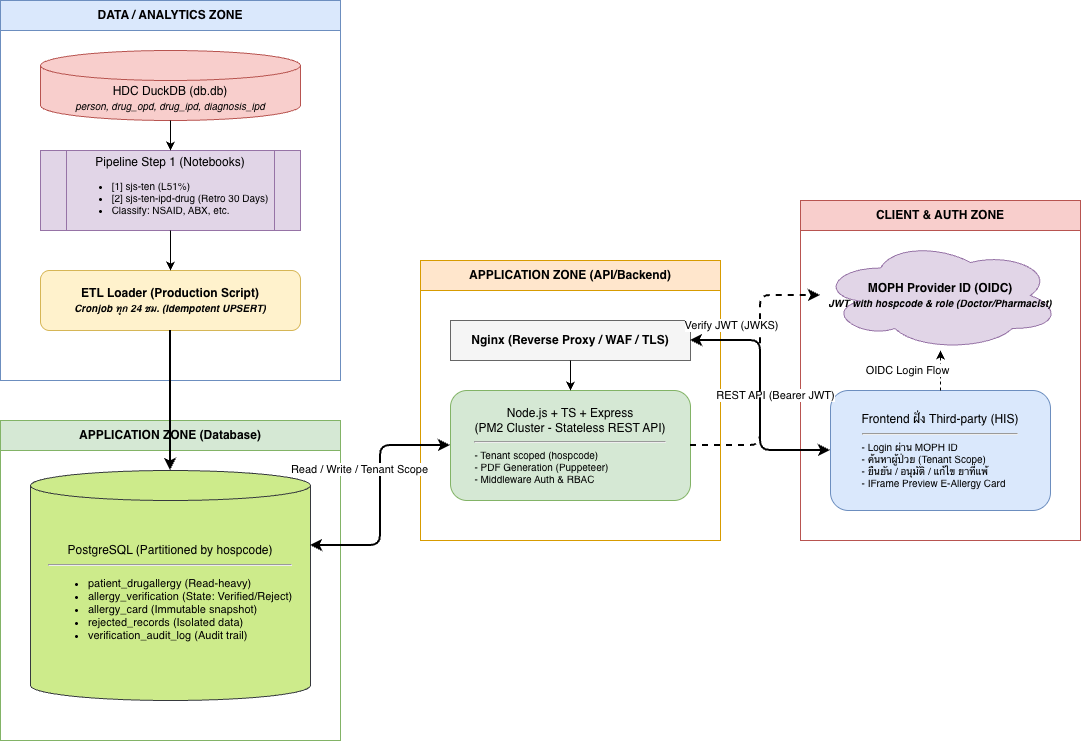

The diagram above was exported from draw.io. Its source (the exported page's mxGraphModel, read from the mxfile embedded in the PNG):
<mxGraphModel dx="1269" dy="675" grid="1" gridSize="10" guides="1" tooltips="1" connect="1" arrows="1" fold="1" page="1" pageScale="1" pageWidth="1169" pageHeight="827" background="#ffffff" math="0" shadow="0">
  <root>
    <mxCell id="0" />
    <mxCell id="1" parent="0" />
    <mxCell id="zone_data" parent="1" style="swimlane;whiteSpace=wrap;html=1;fillColor=#dae8fc;strokeColor=#6c8ebf;fontStyle=1;startSize=30;" value="DATA / ANALYTICS ZONE" vertex="1">
      <mxGeometry height="380" width="340" x="40" y="40" as="geometry" />
    </mxCell>
    <mxCell id="db_duckdb" parent="zone_data" style="shape=cylinder3;whiteSpace=wrap;html=1;boundedLbl=1;backgroundOutline=1;size=15;fillColor=#f8cecc;strokeColor=#b85450;" value="HDC DuckDB (db.db)&lt;br&gt;&lt;i style=&quot;font-size:10px;&quot;&gt;person, drug_opd, drug_ipd, diagnosis_ipd&lt;/i&gt;" vertex="1">
      <mxGeometry height="70" width="260" x="40" y="50" as="geometry" />
    </mxCell>
    <mxCell id="process_pipeline" parent="zone_data" style="shape=process;whiteSpace=wrap;html=1;backgroundOutline=1;fillColor=#e1d5e7;strokeColor=#9673a6;" value="Pipeline Step 1 (Notebooks)&lt;br&gt;&lt;ul style=&quot;text-align:left;font-size:10px;&quot;&gt;&lt;li&gt;[1] sjs-ten (L51%)&lt;/li&gt;&lt;li&gt;[2] sjs-ten-ipd-drug (Retro 30 Days)&lt;/li&gt;&lt;li&gt;Classify: NSAID, ABX, etc.&lt;/li&gt;&lt;/ul&gt;" vertex="1">
      <mxGeometry height="80" width="260" x="40" y="150" as="geometry" />
    </mxCell>
    <mxCell id="process_etl" parent="zone_data" style="rounded=1;whiteSpace=wrap;html=1;fillColor=#fff2cc;strokeColor=#d6b656;fontStyle=1;" value="ETL Loader (Production Script)&lt;br&gt;&lt;i style=&quot;font-size:10px;&quot;&gt;Cronjob ทุก 24 ชม. (Idempotent UPSERT)&lt;/i&gt;" vertex="1">
      <mxGeometry height="60" width="260" x="40" y="270" as="geometry" />
    </mxCell>
    <mxCell id="edge_duck_to_pipe" edge="1" parent="zone_data" source="db_duckdb" style="edgeStyle=orthogonalEdgeStyle;rounded=1;html=1;" target="process_pipeline">
      <mxGeometry relative="1" as="geometry" />
    </mxCell>
    <mxCell id="edge_pipe_to_etl" edge="1" parent="zone_data" source="process_pipeline" style="edgeStyle=orthogonalEdgeStyle;rounded=1;html=1;" target="process_etl">
      <mxGeometry relative="1" as="geometry" />
    </mxCell>
    <mxCell id="zone_db" parent="1" style="swimlane;whiteSpace=wrap;html=1;fillColor=#d5e8d4;strokeColor=#82b366;fontStyle=1;startSize=30;" value="APPLICATION ZONE (Database)" vertex="1">
      <mxGeometry height="320" width="340" x="40" y="460" as="geometry" />
    </mxCell>
    <mxCell id="db_postgres" parent="zone_db" style="shape=cylinder3;whiteSpace=wrap;html=1;boundedLbl=1;backgroundOutline=1;size=15;fillColor=#cdeb8b;strokeColor=#36393d;align=center;" value="PostgreSQL (Partitioned by hospcode)&lt;br&gt;&lt;hr&gt;&lt;ul style=&quot;text-align:left;font-size:11px;&quot;&gt;&lt;li&gt;patient_drugallergy (Read-heavy)&lt;/li&gt;&lt;li&gt;allergy_verification (State: Verified/Reject)&lt;/li&gt;&lt;li&gt;allergy_card (Immutable snapshot)&lt;/li&gt;&lt;li&gt;rejected_records (Isolated data)&lt;/li&gt;&lt;li&gt;verification_audit_log (Audit trail)&lt;/li&gt;&lt;/ul&gt;" vertex="1">
      <mxGeometry height="230" width="280" x="30" y="50" as="geometry" />
    </mxCell>
    <mxCell id="edge_etl_to_pg" edge="1" parent="1" source="process_etl" style="edgeStyle=orthogonalEdgeStyle;rounded=1;html=1;strokeWidth=2;strokeColor=#000000;entryX=0.5;entryY=0;entryDx=0;entryDy=0;entryPerimeter=0;" target="db_postgres">
      <mxGeometry relative="1" as="geometry" />
    </mxCell>
    <mxCell id="zone_api" parent="1" style="swimlane;whiteSpace=wrap;html=1;fillColor=#ffe6cc;strokeColor=#d79b00;fontStyle=1;startSize=30;" value="APPLICATION ZONE (API/Backend)" vertex="1">
      <mxGeometry height="280" width="300" x="460" y="300" as="geometry" />
    </mxCell>
    <mxCell id="server_nginx" parent="zone_api" style="rounded=0;whiteSpace=wrap;html=1;fillColor=#f5f5f5;strokeColor=#666666;fontStyle=1" value="Nginx (Reverse Proxy / WAF / TLS)" vertex="1">
      <mxGeometry height="40" width="240" x="30" y="60" as="geometry" />
    </mxCell>
    <mxCell id="server_nodejs" parent="zone_api" style="rounded=1;whiteSpace=wrap;html=1;fillColor=#d5e8d4;strokeColor=#82b366;" value="Node.js + TS + Express&lt;br&gt;(PM2 Cluster - Stateless REST API)&lt;br&gt;&lt;hr&gt;&lt;div style=&quot;font-size:10px;text-align:left;&quot;&gt;- Tenant scoped (hospcode)&lt;br&gt;- PDF Generation (Puppeteer)&lt;br&gt;- Middleware Auth &amp; RBAC&lt;/div&gt;" vertex="1">
      <mxGeometry height="110" width="240" x="30" y="130" as="geometry" />
    </mxCell>
    <mxCell id="edge_nginx_node" edge="1" parent="zone_api" source="server_nginx" style="edgeStyle=orthogonalEdgeStyle;rounded=1;html=1;" target="server_nodejs">
      <mxGeometry relative="1" as="geometry" />
    </mxCell>
    <mxCell id="edge_api_to_pg" edge="1" parent="1" source="server_nodejs" style="edgeStyle=orthogonalEdgeStyle;rounded=1;html=1;startArrow=classic;startFill=1;strokeWidth=2;" target="db_postgres">
      <mxGeometry relative="1" as="geometry">
        <Array as="points">
          <mxPoint x="420" y="485" />
          <mxPoint x="420" y="585" />
        </Array>
      </mxGeometry>
    </mxCell>
    <mxCell id="label_api_db" connectable="0" parent="edge_api_to_pg" style="edgeLabel;html=1;align=center;verticalAlign=middle;resizable=0;points=[];" value="Read / Write / Tenant Scope" vertex="1">
      <mxGeometry relative="1" x="-0.15" y="-1" as="geometry">
        <mxPoint x="-21" y="-9" as="offset" />
      </mxGeometry>
    </mxCell>
    <mxCell id="zone_client" parent="1" style="swimlane;whiteSpace=wrap;html=1;fillColor=#f8cecc;strokeColor=#b85450;fontStyle=1;startSize=30;" value="CLIENT &amp; AUTH ZONE" vertex="1">
      <mxGeometry height="340" width="280" x="840" y="240" as="geometry" />
    </mxCell>
    <mxCell id="auth_moph" parent="zone_client" style="ellipse;shape=cloud;whiteSpace=wrap;html=1;fillColor=#e1d5e7;strokeColor=#9673a6;fontStyle=1;" value="MOPH Provider ID (OIDC)&lt;br&gt;&lt;i style=&quot;font-size:10px;&quot;&gt;JWT with hospcode &amp; role (Doctor/Pharmacist)&lt;/i&gt;" vertex="1">
      <mxGeometry height="110" width="240" x="20" y="40" as="geometry" />
    </mxCell>
    <mxCell id="client_his" parent="zone_client" style="rounded=1;whiteSpace=wrap;html=1;fillColor=#dae8fc;strokeColor=#6c8ebf;" value="Frontend ฝั่ง Third-party (HIS)&lt;br&gt;&lt;hr&gt;&lt;div style=&quot;font-size:10px;text-align:left;&quot;&gt;- Login ผ่าน MOPH ID&lt;br&gt;- ค้นหาผู้ป่วย (Tenant Scope)&lt;br&gt;- ยืนยัน / อนุมัติ / แก้ไข ยาที่แพ้&lt;br&gt;- IFrame Preview E-Allergy Card&lt;/div&gt;" vertex="1">
      <mxGeometry height="120" width="220" x="30" y="190" as="geometry" />
    </mxCell>
    <mxCell id="edge_his_to_nginx" edge="1" parent="1" source="client_his" style="edgeStyle=orthogonalEdgeStyle;rounded=1;html=1;startArrow=classic;startFill=1;strokeWidth=2;" target="server_nginx">
      <mxGeometry relative="1" as="geometry">
        <Array as="points">
          <mxPoint x="800" y="490" />
          <mxPoint x="800" y="380" />
        </Array>
      </mxGeometry>
    </mxCell>
    <mxCell id="label_api_client" connectable="0" parent="edge_his_to_nginx" style="edgeLabel;html=1;align=center;verticalAlign=middle;resizable=0;points=[];" value="REST API (Bearer JWT)" vertex="1">
      <mxGeometry relative="1" x="0.1" y="-2" as="geometry">
        <mxPoint x="12" y="12" as="offset" />
      </mxGeometry>
    </mxCell>
    <mxCell id="edge_his_to_moph" edge="1" parent="1" source="client_his" style="edgeStyle=orthogonalEdgeStyle;rounded=1;html=1;dashed=1;entryX=0.5;entryY=1;entryDx=0;entryDy=0;" target="auth_moph">
      <mxGeometry relative="1" as="geometry" />
    </mxCell>
    <mxCell id="label_his_moph" connectable="0" parent="edge_his_to_moph" style="edgeLabel;html=1;align=center;verticalAlign=middle;resizable=0;points=[];" value="OIDC Login Flow" vertex="1">
      <mxGeometry relative="1" x="0.3" y="2" as="geometry">
        <mxPoint x="-32" y="5" as="offset" />
      </mxGeometry>
    </mxCell>
    <mxCell id="edge_node_to_moph" edge="1" parent="1" source="server_nodejs" style="edgeStyle=orthogonalEdgeStyle;rounded=1;html=1;dashed=1;strokeWidth=2;" target="auth_moph">
      <mxGeometry relative="1" as="geometry">
        <Array as="points">
          <mxPoint x="800" y="485" />
          <mxPoint x="800" y="335" />
        </Array>
      </mxGeometry>
    </mxCell>
    <mxCell id="label_node_moph" connectable="0" parent="edge_node_to_moph" style="edgeLabel;html=1;align=center;verticalAlign=middle;resizable=0;points=[];" value="Verify JWT (JWKS)" vertex="1">
      <mxGeometry relative="1" x="0.3" y="1" as="geometry">
        <mxPoint x="-29" y="-9" as="offset" />
      </mxGeometry>
    </mxCell>
  </root>
</mxGraphModel>